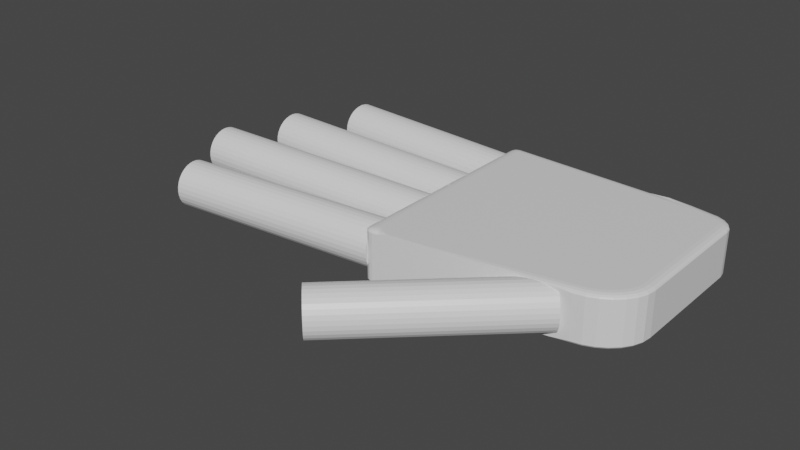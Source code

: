 # Source: hand2.blend  (saved by Blender 2.80.75; exported with 4.5.12 LTS)
import bpy
from mathutils import Matrix  # noqa: F401  (used for matrix-valued properties, if any)

bpy.ops.wm.read_factory_settings(use_empty=True)
scene = bpy.context.scene
scene.name = 'Scene'

# ---- collections
col_collection = bpy.data.collections.new('Collection'); scene.collection.children.link(col_collection)

# ---- materials (node trees are filled in below, after node groups)
mat_material = bpy.data.materials.new('Material')
mat_material.alpha_threshold = 0.0
mat_material.use_transparent_shadow = False
mat_material.line_color = (0.0, 0.0, 0.0, 1.0)

# ---- material node trees
mat_material.use_nodes = True; mat_material.node_tree.nodes.clear()
_N = mat_material.node_tree.nodes; _L = mat_material.node_tree.links
n0 = _N.new('ShaderNodeOutputMaterial'); n0.name = 'Material Output'; n0.location = (300, 300)
n1 = _N.new('ShaderNodeBsdfPrincipled'); n1.name = 'Principled BSDF'; n1.location = (10, 300)
n1.distribution = 'GGX'
n1.subsurface_method = 'BURLEY'
n1.inputs[2].default_value = 0.4
n1.inputs[3].default_value = 1.45
n1.inputs[27].default_value = (0.0, 0.0, 0.0, 1.0)
n1.inputs[28].default_value = 1.0
_L.new(n1.outputs[0], n0.inputs[0])
n0.is_active_output = True

# ---- world
world_world = bpy.data.worlds.new('World'); scene.world = world_world
world_world.use_nodes = True; world_world.node_tree.nodes.clear()
_N = world_world.node_tree.nodes; _L = world_world.node_tree.links
n0 = _N.new('ShaderNodeOutputWorld'); n0.name = 'World Output'; n0.location = (300, 300)
n1 = _N.new('ShaderNodeBackground'); n1.name = 'Background'; n1.location = (10, 300)
n1.inputs[0].default_value = (0.05088, 0.05088, 0.05088, 1.0)
_L.new(n1.outputs[0], n0.inputs[0])
n0.is_active_output = True
world_world.color = (0.05088, 0.05088, 0.05088)
world_world.use_sun_shadow = False
world_world.sun_shadow_jitter_overblur = 0.0

# ---- meshes
me_cube = bpy.data.meshes.new('Cube')
me_cube.from_pydata([(0.6874, -0.8076, -0.09228), (-0.1871, -0.9401, -0.02754), (0.6209, -0.8177, -0.06751), (0.4313, -0.8464, -0.0465), (0.1476, -0.8894, -0.03247), (0.9353, -0.4538, -0.02754), (1.0, -0.4573, -0.09228), (0.96, -0.4551, -0.03247), (0.981, -0.4563, -0.0465), (0.9951, -0.4571, -0.06751), (0.7359, -0.7302, -0.02754), (0.757, -0.7918, -0.09228), (0.744, -0.7537, -0.03247), (0.7508, -0.7737, -0.0465), (0.7554, -0.7871, -0.06751), (0.7897, -0.7051, -0.02754), (0.823, -0.761, -0.09228), (0.8024, -0.7265, -0.03247), (0.8133, -0.7446, -0.0465), (0.8205, -0.7567, -0.06751), (0.8384, -0.6688, -0.02754), (0.8823, -0.7167, -0.09228), (0.8552, -0.6871, -0.03247), (0.8694, -0.7027, -0.0465), (0.879, -0.7131, -0.06751), (0.8792, -0.623, -0.02754), (0.9318, -0.6613, -0.09228), (0.8993, -0.6377, -0.03247), (0.9164, -0.6501, -0.0465), (0.9278, -0.6584, -0.06751), (0.9098, -0.5705, -0.02754), (0.969, -0.5974, -0.09228), (0.9324, -0.5808, -0.03247), (0.9517, -0.5895, -0.0465), (0.9645, -0.5953, -0.06751), (0.9286, -0.5143, -0.02754), (0.9922, -0.5282, -0.09228), (0.9529, -0.5196, -0.03247), (0.9735, -0.5242, -0.0465), (0.9873, -0.5272, -0.06751), (0.9353, 0.5159, -0.02754), (1.0, 0.5209, -0.09228), (0.96, 0.5178, -0.03247), (0.981, 0.5194, -0.0465), (0.9951, 0.5205, -0.06751), (0.8339, 0.6938, -0.09228), (0.5564, 0.708, -0.03247), (0.7022, 0.7005, -0.0465), (0.7997, 0.6955, -0.06751), (0.9295, 0.5527, -0.02754), (0.9919, 0.5726, -0.09228), (0.9533, 0.5603, -0.03247), (0.9736, 0.5668, -0.0465), (0.9871, 0.5711, -0.06751), (0.9148, 0.5822, -0.02754), (0.9683, 0.6199, -0.09228), (0.9352, 0.5966, -0.03247), (0.9526, 0.6088, -0.0465), (0.9642, 0.617, -0.06751), (0.8917, 0.6062, -0.02754), (0.9315, 0.6581, -0.09228), (0.9069, 0.626, -0.03247), (0.9199, 0.6429, -0.0465), (0.9285, 0.6542, -0.06751), (0.8628, 0.622, -0.02754), (0.8852, 0.6836, -0.09228), (0.8714, 0.6456, -0.03247), (0.8787, 0.6656, -0.0465), (0.8835, 0.6789, -0.06751), (0.9344, -0.4537, -1.0), (1.0, -0.4573, -0.9344), (0.9672, -0.4555, -0.9912), (0.9912, -0.4569, -0.9672), (-0.1986, -0.9418, -1.0), (0.6874, -0.8076, -0.9344), (0.2444, -0.8747, -0.9912), (0.5687, -0.8256, -0.9672), (0.9277, -0.5141, -1.0), (0.9922, -0.5282, -0.9344), (0.9599, -0.5212, -0.9912), (0.9835, -0.5263, -0.9672), (0.909, -0.5702, -1.0), (0.969, -0.5974, -0.9344), (0.939, -0.5838, -0.9912), (0.961, -0.5937, -0.9672), (0.8785, -0.6225, -1.0), (0.9318, -0.6613, -0.9344), (0.9051, -0.6419, -0.9912), (0.9247, -0.6561, -0.9672), (0.8378, -0.6681, -1.0), (0.8823, -0.7167, -0.9344), (0.86, -0.6924, -0.9912), (0.8763, -0.7102, -0.9672), (0.7892, -0.7044, -1.0), (0.823, -0.761, -0.9344), (0.8061, -0.7327, -0.9912), (0.8185, -0.7534, -0.9672), (0.7356, -0.7294, -1.0), (0.757, -0.7918, -0.9344), (0.7463, -0.7606, -0.9912), (0.7541, -0.7834, -0.9672), (0.8339, 0.6938, -0.9344), (0.3784, 0.7172, -1.0), (0.7729, 0.6969, -0.9672), (0.6061, 0.7055, -0.9912), (1.0, 0.5209, -0.9344), (0.9344, 0.5158, -1.0), (0.9912, 0.5202, -0.9672), (0.9672, 0.5184, -0.9912), (0.8625, 0.6212, -1.0), (0.8852, 0.6836, -0.9344), (0.8739, 0.6524, -0.9912), (0.8822, 0.6752, -0.9672), (0.8912, 0.6055, -1.0), (0.9315, 0.6581, -0.9344), (0.9113, 0.6318, -0.9912), (0.9261, 0.6511, -0.9672), (0.914, 0.5817, -1.0), (0.9683, 0.6199, -0.9344), (0.9412, 0.6008, -0.9912), (0.961, 0.6148, -0.9672), (0.9286, 0.5524, -1.0), (0.9919, 0.5726, -0.9344), (0.9603, 0.5625, -0.9912), (0.9834, 0.5699, -0.9672), (-0.3848, -0.97, -0.02754), (-0.5826, -0.9406, -0.0869), (-0.5239, -0.9911, -0.0869), (-0.5232, -0.931, -0.02754), (-0.5782, -0.9628, -0.0869), (-0.5655, -0.9802, -0.0869), (-0.578, -0.9398, -0.06418), (-0.5727, -0.9624, -0.06361), (-0.5624, -0.9765, -0.06479), (-0.5576, -0.971, -0.05263), (-0.5237, -0.9864, -0.06418), (-0.5236, -0.9733, -0.04493), (-0.5465, -0.9901, -0.0869), (-0.5469, -0.9846, -0.06361), (-0.5455, -0.9738, -0.04794), (-0.5458, -0.9346, -0.03206), (-0.5651, -0.9377, -0.04493), (-0.5234, -0.9539, -0.03206), (-0.5466, -0.9581, -0.03751), (-0.5622, -0.9594, -0.04794), (-0.5239, -0.9911, -1.0), (-0.5826, -0.9406, -1.0), (-0.5464, -0.99, -1.0), (-0.5654, -0.98, -1.0), (-0.5781, -0.9627, -1.0), (-0.4926, -0.9263, -0.02754), (-0.4837, -0.985, -0.0869), (-0.425, -0.9761, -0.02754), (-0.4892, -0.9488, -0.03206), (-0.4863, -0.9678, -0.04493), (-0.4844, -0.9806, -0.06418), (-0.5826, -0.1167, -0.0869), (-0.5232, -0.1167, -0.02754), (-0.5781, -0.1167, -0.06418), (-0.5652, -0.1167, -0.04493), (-0.5459, -0.1167, -0.03206), (-0.5826, 0.7089, -0.08515), (-0.525, 0.7059, -0.02754), (-0.5251, 0.7636, -0.08515), (-0.5782, 0.7087, -0.0631), (-0.5657, 0.708, -0.04441), (-0.5782, 0.7308, -0.08515), (-0.5729, 0.731, -0.06255), (-0.5628, 0.7293, -0.04734), (-0.5583, 0.7409, -0.05189), (-0.525, 0.728, -0.03193), (-0.525, 0.7467, -0.04441), (-0.547, 0.707, -0.03193), (-0.5476, 0.7297, -0.03722), (-0.5465, 0.7449, -0.04734), (-0.5471, 0.7603, -0.08515), (-0.5658, 0.7488, -0.08515), (-0.525, 0.7592, -0.0631), (-0.5476, 0.7551, -0.06255), (-0.5628, 0.7457, -0.0637), (-0.5826, 0.7089, -1.0), (-0.5251, 0.7636, -1.0), (-0.5782, 0.7308, -1.0), (-0.5657, 0.7488, -1.0), (-0.5471, 0.7603, -1.0), (0.3841, 0.7169, -0.08516), (0.7772, 0.639, -0.02754), (0.4141, 0.7109, -0.06311), (0.4993, 0.6941, -0.04442), (0.6269, 0.6688, -0.03193), (-0.525, -0.115, -0.02754), (-0.5826, -0.115, -0.08515), (-0.5789, -0.1063, -0.05774), (-0.567, -0.1106, -0.04313), (-0.5524, -0.1063, -0.03126), (-0.547, -0.09732, -0.03193), (-0.5657, -0.09112, -0.04441), (-0.5782, -0.09732, -0.0631)], [], [(105, 41, 6, 70), (185, 187, 188, 189, 186, 64, 66, 46), (180, 182, 183, 184, 181, 102, 109, 113, 117, 121, 106, 69, 77, 81, 85, 89, 93, 97, 73, 145, 147, 148, 149, 146), (31, 82, 78, 36), (11, 98, 94, 16), (16, 94, 90, 21), (21, 90, 86, 26), (26, 86, 82, 31), (60, 114, 110, 65), (0, 74, 98, 11), (40, 49, 54, 59, 64, 186, 162, 190, 157, 128, 150, 152, 125, 1, 10, 15, 20, 25, 30, 35, 5), (50, 122, 118, 55), (55, 118, 114, 60), (41, 105, 122, 50), (65, 110, 101, 45), (10, 1, 4, 12), (12, 4, 3, 13), (13, 3, 2, 14), (14, 2, 0, 11), (15, 10, 12, 17), (17, 12, 13, 18), (18, 13, 14, 19), (19, 14, 11, 16), (20, 15, 17, 22), (22, 17, 18, 23), (23, 18, 19, 24), (24, 19, 16, 21), (25, 20, 22, 27), (27, 22, 23, 28), (28, 23, 24, 29), (29, 24, 21, 26), (30, 25, 27, 32), (32, 27, 28, 33), (33, 28, 29, 34), (34, 29, 26, 31), (35, 30, 32, 37), (37, 32, 33, 38), (38, 33, 34, 39), (39, 34, 31, 36), (5, 35, 37, 7), (7, 37, 38, 8), (8, 38, 39, 9), (9, 39, 36, 6), (49, 40, 42, 51), (51, 42, 43, 52), (52, 43, 44, 53), (53, 44, 41, 50), (54, 49, 51, 56), (56, 51, 52, 57), (57, 52, 53, 58), (58, 53, 50, 55), (59, 54, 56, 61), (61, 56, 57, 62), (62, 57, 58, 63), (63, 58, 55, 60), (64, 59, 61, 66), (66, 61, 62, 67), (67, 62, 63, 68), (68, 63, 60, 65), (156, 158, 192, 191), (46, 66, 67, 47), (47, 67, 68, 48), (48, 68, 65, 45), (40, 5, 7, 42), (42, 7, 8, 43), (43, 8, 9, 44), (44, 9, 6, 41), (146, 126, 156, 191, 161, 180), (73, 97, 99, 75), (75, 99, 100, 76), (76, 100, 98, 74), (97, 93, 95, 99), (99, 95, 96, 100), (100, 96, 94, 98), (93, 89, 91, 95), (95, 91, 92, 96), (96, 92, 90, 94), (89, 85, 87, 91), (91, 87, 88, 92), (92, 88, 86, 90), (85, 81, 83, 87), (87, 83, 84, 88), (88, 84, 82, 86), (81, 77, 79, 83), (83, 79, 80, 84), (84, 80, 78, 82), (77, 69, 71, 79), (79, 71, 72, 80), (80, 72, 70, 78), (106, 121, 123, 108), (108, 123, 124, 107), (107, 124, 122, 105), (121, 117, 119, 123), (123, 119, 120, 124), (124, 120, 118, 122), (117, 113, 115, 119), (119, 115, 116, 120), (120, 116, 114, 118), (113, 109, 111, 115), (115, 111, 112, 116), (116, 112, 110, 114), (109, 102, 104, 111), (111, 104, 103, 112), (112, 103, 101, 110), (69, 106, 108, 71), (71, 108, 107, 72), (72, 107, 105, 70), (36, 78, 70, 6), (126, 129, 132, 131), (129, 130, 133, 132), (131, 132, 144, 141), (132, 133, 134, 144), (127, 135, 138, 137), (135, 136, 139, 138), (137, 138, 133, 130), (138, 139, 134, 133), (128, 140, 143, 142), (140, 141, 144, 143), (142, 143, 139, 136), (143, 144, 134, 139), (150, 153, 152), (153, 154, 152), (154, 155, 152), (155, 151, 152), (158, 159, 193, 192), (159, 160, 194, 193), (160, 157, 190, 194), (145, 127, 137, 147), (147, 137, 130, 148), (148, 130, 129, 149), (149, 129, 126, 146), (150, 128, 142, 153), (153, 142, 136, 154), (154, 136, 135, 155), (155, 135, 127, 151), (128, 157, 160, 140), (140, 160, 159, 141), (141, 159, 158, 131), (131, 158, 156, 126), (73, 75, 76, 74, 0, 2, 3, 4, 1, 125, 152, 151, 127, 145), (161, 164, 167, 166), (164, 165, 168, 167), (166, 167, 179, 176), (167, 168, 169, 179), (162, 170, 173, 172), (170, 171, 174, 173), (172, 173, 168, 165), (173, 174, 169, 168), (163, 175, 178, 177), (175, 176, 179, 178), (177, 178, 174, 171), (178, 179, 169, 174), (190, 195, 196, 197, 191, 192, 193, 194), (163, 181, 184, 175), (175, 184, 183, 176), (176, 183, 182, 166), (166, 182, 180, 161), (185, 163, 177, 187), (187, 177, 171, 188), (188, 171, 170, 189), (189, 170, 162, 186), (161, 191, 197, 164), (164, 197, 196, 165), (165, 196, 195, 172), (172, 195, 190, 162), (181, 163, 185, 46, 47, 48, 45, 101, 103, 104, 102)])
_uv = me_cube.uv_layers.new(name='UVMap')
_uv.uv.foreach_set('vector', [0.1419, 0.5248, 0.3584, 0.5248, 0.3584, 0.7056, 0.1419, 0.7056, 0.4678, -0.001705, 0.4634, -0.0003672, 0.4503, 0.002137, 0.4304, 0.005427, 0.4069, 0.009002, 0.3935, 0.01096, 0.3919, 0.007178, 0.4407, 0.0, 0.375, 0.7582, 0.3757, 0.7551, 0.3777, 0.7524, 0.3807, 0.7506, 0.3843, 0.75, 0.5305, 0.75, 0.6064, 0.7611, 0.6102, 0.7632, 0.6131, 0.7667, 0.6149, 0.7711, 0.6155, 0.777, 0.6153, 0.9522, 0.6146, 0.9614, 0.6123, 0.9693, 0.6085, 0.9763, 0.6034, 0.9821, 0.5972, 0.9864, 0.5903, 0.9889, 0.4388, 1.0, 0.3847, 1.0, 0.377, 0.6624, 0.3759, 0.6658, 0.3752, 0.6684, 0.375, 0.9916, 0.3584, 0.7254, 0.1419, 0.7254, 0.1419, 0.7156, 0.3584, 0.7156, 0.6084, 0.2803, 0.3919, 0.2803, 0.3919, 0.2717, 0.6084, 0.2717, 0.6084, 0.2717, 0.3919, 0.2717, 0.3919, 0.2637, 0.6084, 0.2637, 0.6084, 0.2637, 0.3919, 0.2637, 0.3919, 0.25, 0.6084, 0.25, 0.3584, 0.7344, 0.1419, 0.7344, 0.1419, 0.7254, 0.3584, 0.7254, 0.8584, 0.7416, 0.6419, 0.7416, 0.6419, 0.7357, 0.8584, 0.7357, 0.6084, 0.2891, 0.3919, 0.2891, 0.3919, 0.2803, 0.6084, 0.2803, 0.3844, 0.02699, 0.385, 0.02107, 0.3868, 0.01659, 0.3897, 0.01311, 0.3935, 0.01096, 0.4069, 0.009002, 0.6157, 0.008461, 0.6157, 0.1252, 0.6154, 0.1255, 0.6152, 0.2413, 0.6102, 0.2412, 0.5988, 0.25, 0.5922, 0.25, 0.5593, 0.25, 0.4097, 0.2391, 0.4027, 0.2365, 0.3966, 0.2322, 0.3914, 0.2264, 0.3876, 0.2194, 0.3853, 0.2114, 0.3845, 0.2022, 0.3584, 0.5171, 0.1419, 0.5171, 0.1419, 0.51, 0.3584, 0.51, 0.3584, 0.51, 0.1419, 0.51, 0.1419, 0.5, 0.3584, 0.5, 0.3584, 0.5248, 0.1419, 0.5248, 0.1419, 0.5171, 0.3584, 0.5171, 0.8584, 0.7357, 0.6419, 0.7357, 0.6419, 0.7292, 0.8584, 0.7292, 0.4097, 0.2391, 0.5593, 0.25, 0.5037, 0.25, 0.408, 0.2429, 0.408, 0.2429, 0.5037, 0.25, 0.4141, 0.25, 0.4056, 0.249, 0.625, 0.2805, 0.625, 0.2891, 0.6147, 0.2974, 0.6147, 0.2803, 0.6147, 0.2803, 0.6147, 0.2974, 0.6084, 0.2891, 0.6084, 0.2803, 0.4027, 0.2365, 0.4097, 0.2391, 0.408, 0.2429, 0.4006, 0.2401, 0.4006, 0.2401, 0.408, 0.2429, 0.4051, 0.2488, 0.3973, 0.2459, 0.625, 0.2719, 0.625, 0.28, 0.6147, 0.2802, 0.6147, 0.2717, 0.6147, 0.2717, 0.6147, 0.2802, 0.6084, 0.2803, 0.6084, 0.2717, 0.3966, 0.2322, 0.4027, 0.2365, 0.4006, 0.2401, 0.3939, 0.2354, 0.3939, 0.2354, 0.4006, 0.2401, 0.3969, 0.2456, 0.3899, 0.2408, 0.625, 0.264, 0.625, 0.2715, 0.6147, 0.2716, 0.6147, 0.2638, 0.6147, 0.2638, 0.6147, 0.2716, 0.6084, 0.2717, 0.6084, 0.2637, 0.3914, 0.2264, 0.3966, 0.2322, 0.3939, 0.2354, 0.3884, 0.2292, 0.3884, 0.2292, 0.3939, 0.2354, 0.3896, 0.2404, 0.3837, 0.2338, 0.625, 0.2504, 0.625, 0.2634, 0.6147, 0.2637, 0.6147, 0.2501, 0.6147, 0.2501, 0.6147, 0.2637, 0.6084, 0.2637, 0.6084, 0.25, 0.3876, 0.2194, 0.3914, 0.2264, 0.3884, 0.2292, 0.3843, 0.2216, 0.3843, 0.2216, 0.3884, 0.2292, 0.3834, 0.2334, 0.379, 0.2253, 0.375, 0.7256, 0.375, 0.7342, 0.3647, 0.7343, 0.3647, 0.7254, 0.3647, 0.7254, 0.3647, 0.7343, 0.3584, 0.7344, 0.3584, 0.7254, 0.3853, 0.2114, 0.3876, 0.2194, 0.3843, 0.2216, 0.3817, 0.2131, 0.3817, 0.2131, 0.3843, 0.2216, 0.3788, 0.2248, 0.3761, 0.2158, 0.375, 0.7159, 0.375, 0.7251, 0.3647, 0.7253, 0.3647, 0.7157, 0.3647, 0.7157, 0.3647, 0.7253, 0.3584, 0.7254, 0.3584, 0.7156, 0.3845, 0.2022, 0.3853, 0.2114, 0.3817, 0.2131, 0.3809, 0.2034, 0.3809, 0.2034, 0.3817, 0.2131, 0.376, 0.2153, 0.375, 0.2058, 0.375, 0.7058, 0.375, 0.7153, 0.3647, 0.7155, 0.3647, 0.7057, 0.3647, 0.7057, 0.3647, 0.7155, 0.3584, 0.7156, 0.3584, 0.7056, 0.385, 0.02107, 0.3844, 0.02699, 0.3808, 0.02622, 0.3816, 0.01948, 0.3816, 0.01948, 0.3808, 0.02622, 0.375, 0.02459, 0.376, 0.01751, 0.375, 0.5175, 0.375, 0.5246, 0.3647, 0.5247, 0.3647, 0.5172, 0.3647, 0.5172, 0.3647, 0.5247, 0.3584, 0.5248, 0.3584, 0.5171, 0.3868, 0.01659, 0.385, 0.02107, 0.3816, 0.01948, 0.3838, 0.01404, 0.3838, 0.01404, 0.3816, 0.01948, 0.3762, 0.01668, 0.3788, 0.01041, 0.375, 0.5104, 0.375, 0.5167, 0.3647, 0.517, 0.3647, 0.5101, 0.3647, 0.5101, 0.3647, 0.517, 0.3584, 0.5171, 0.3584, 0.51, 0.3897, 0.01311, 0.3868, 0.01659, 0.3838, 0.01404, 0.3873, 0.009808, 0.3873, 0.009808, 0.3838, 0.01404, 0.3792, 0.009723, 0.3833, 0.004834, 0.375, 0.5005, 0.375, 0.5095, 0.3647, 0.5099, 0.3647, 0.5001, 0.3647, 0.5001, 0.3647, 0.5099, 0.3584, 0.51, 0.3584, 0.5, 0.3935, 0.01096, 0.3897, 0.01311, 0.3873, 0.009808, 0.3919, 0.007178, 0.3919, 0.007178, 0.3873, 0.009808, 0.3839, 0.004349, 0.389, 0.001336, 0.875, 0.736, 0.875, 0.7413, 0.8647, 0.7415, 0.8647, 0.7358, 0.8647, 0.7358, 0.8647, 0.7415, 0.8584, 0.7416, 0.8584, 0.7357, 0.6097, 0.625, 0.6156, 0.625, 0.6172, 0.6265, 0.6102, 0.6252, 0.4407, 0.0, 0.3919, 0.007178, 0.3897, 0.001084, 0.3958, 0.0, 0.875, 0.7292, 0.875, 0.7353, 0.8647, 0.7356, 0.8647, 0.7251, 0.8647, 0.7251, 0.8647, 0.7356, 0.8584, 0.7357, 0.8584, 0.7292, 0.3844, 0.02699, 0.3845, 0.2022, 0.3809, 0.2034, 0.3808, 0.02622, 0.3808, 0.02622, 0.3809, 0.2034, 0.375, 0.2054, 0.375, 0.02508, 0.375, 0.5251, 0.375, 0.7054, 0.3647, 0.7056, 0.3647, 0.5249, 0.3647, 0.5249, 0.3647, 0.7056, 0.3584, 0.7056, 0.3584, 0.5248, 0.375, 0.5084, 0.6097, 0.5084, 0.6097, 0.625, 0.6102, 0.6252, 0.6102, 0.7418, 0.375, 0.7418, 0.4388, 1.0, 0.5903, 0.9889, 0.5925, 0.9939, 0.5124, 1.0, 0.5124, 1.0, 0.5925, 0.9939, 0.5945, 0.9989, 0.5859, 1.0, 0.3834, 0.3039, 0.3834, 0.2804, 0.3919, 0.2803, 0.3919, 0.2891, 0.5903, 0.9889, 0.5972, 0.9864, 0.6001, 0.9911, 0.5925, 0.9939, 0.5925, 0.9939, 0.6001, 0.9911, 0.6028, 0.9958, 0.5947, 0.9989, 0.3834, 0.2802, 0.3834, 0.2718, 0.3919, 0.2717, 0.3919, 0.2803, 0.5972, 0.9864, 0.6034, 0.9821, 0.6068, 0.9864, 0.6001, 0.9911, 0.6001, 0.9911, 0.6068, 0.9864, 0.6102, 0.9907, 0.603, 0.9957, 0.3834, 0.2716, 0.3834, 0.2638, 0.3919, 0.2637, 0.3919, 0.2717, 0.6034, 0.9821, 0.6085, 0.9763, 0.6125, 0.98, 0.6068, 0.9864, 0.6068, 0.9864, 0.6125, 0.98, 0.6164, 0.9837, 0.6104, 0.9905, 0.3834, 0.2636, 0.3834, 0.2502, 0.3919, 0.25, 0.3919, 0.2637, 0.6085, 0.9763, 0.6123, 0.9693, 0.6167, 0.9722, 0.6125, 0.98, 0.6125, 0.98, 0.6167, 0.9722, 0.6211, 0.9751, 0.6165, 0.9835, 0.1334, 0.7343, 0.1334, 0.7255, 0.1419, 0.7254, 0.1419, 0.7344, 0.6123, 0.9693, 0.6146, 0.9614, 0.6193, 0.9635, 0.6167, 0.9722, 0.6167, 0.9722, 0.6193, 0.9635, 0.624, 0.9657, 0.6212, 0.9749, 0.1334, 0.7252, 0.1334, 0.7157, 0.1419, 0.7156, 0.1419, 0.7254, 0.6146, 0.9614, 0.6153, 0.9522, 0.6201, 0.9538, 0.6193, 0.9635, 0.6193, 0.9635, 0.6201, 0.9538, 0.625, 0.9557, 0.624, 0.9654, 0.1334, 0.7155, 0.1334, 0.7057, 0.1419, 0.7056, 0.1419, 0.7156, 0.6155, 0.777, 0.6149, 0.7711, 0.6194, 0.769, 0.6202, 0.776, 0.6202, 0.776, 0.6194, 0.769, 0.624, 0.7673, 0.625, 0.7747, 0.1334, 0.5247, 0.1334, 0.5173, 0.1419, 0.5171, 0.1419, 0.5248, 0.6149, 0.7711, 0.6131, 0.7667, 0.6171, 0.7633, 0.6194, 0.769, 0.6194, 0.769, 0.6171, 0.7633, 0.6211, 0.7602, 0.6239, 0.7669, 0.1334, 0.5169, 0.1334, 0.5102, 0.1419, 0.51, 0.1419, 0.5171, 0.6131, 0.7667, 0.6102, 0.7632, 0.6133, 0.7589, 0.6171, 0.7633, 0.6171, 0.7633, 0.6133, 0.7589, 0.6166, 0.7547, 0.6209, 0.7599, 0.1334, 0.5098, 0.1334, 0.5003, 0.1419, 0.5, 0.1419, 0.51, 0.6102, 0.7632, 0.6064, 0.7611, 0.6086, 0.7561, 0.6133, 0.7589, 0.6133, 0.7589, 0.6086, 0.7561, 0.6108, 0.7512, 0.6163, 0.7544, 0.6334, 0.7414, 0.6334, 0.7358, 0.6419, 0.7357, 0.6419, 0.7416, 0.6064, 0.7611, 0.5305, 0.75, 0.5674, 0.75, 0.6086, 0.7561, 0.6086, 0.7561, 0.5674, 0.75, 0.6042, 0.75, 0.6105, 0.7511, 0.6334, 0.7355, 0.6334, 0.7218, 0.6419, 0.7292, 0.6419, 0.7357, 0.6153, 0.9522, 0.6155, 0.777, 0.6202, 0.776, 0.6201, 0.9538, 0.6201, 0.9538, 0.6202, 0.776, 0.625, 0.7749, 0.625, 0.9555, 0.1334, 0.7055, 0.1334, 0.5249, 0.1419, 0.5248, 0.1419, 0.7056, 0.3584, 0.7156, 0.1419, 0.7156, 0.1419, 0.7056, 0.3584, 0.7056, 0.6097, 0.5084, 0.6097, 0.5053, 0.6157, 0.5053, 0.6156, 0.5085, 0.6097, 0.5053, 0.6097, 0.5, 0.6154, 0.5, 0.6157, 0.5053, 0.6156, 0.5085, 0.6157, 0.5053, 0.625, 0.5057, 0.625, 0.5088, 0.6157, 0.5053, 0.6154, 0.5, 0.6186, 0.5, 0.625, 0.5057, 0.6097, 0.4903, 0.6156, 0.4901, 0.6157, 0.4938, 0.6097, 0.4939, 0.6156, 0.4901, 0.625, 0.4898, 0.625, 0.4933, 0.6157, 0.4938, 0.6097, 0.4939, 0.6157, 0.4938, 0.6154, 0.5, 0.6097, 0.5, 0.6157, 0.4938, 0.625, 0.4933, 0.625, 0.4952, 0.6154, 0.5, 0.6152, 0.2413, 0.619, 0.2413, 0.6191, 0.2447, 0.6152, 0.2446, 0.619, 0.2413, 0.625, 0.2412, 0.625, 0.2443, 0.6191, 0.2447, 0.6152, 0.2446, 0.6191, 0.2447, 0.6183, 0.25, 0.6148, 0.25, 0.6191, 0.2447, 0.625, 0.2443, 0.625, 0.2459, 0.6183, 0.25, 0.6102, 0.2412, 0.6096, 0.2445, 0.5988, 0.25, 0.6096, 0.2445, 0.6086, 0.25, 0.5988, 0.25, 0.6086, 0.25, 0.6086, 0.25, 0.5988, 0.25, 0.6086, 0.25, 0.6086, 0.25, 0.5988, 0.25, 0.6156, 0.625, 0.625, 0.625, 0.625, 0.6259, 0.6172, 0.6265, 0.625, 0.625, 0.625, 0.625, 0.625, 0.6265, 0.625, 0.6259, 0.625, 0.625, 0.625, 0.625, 0.625, 0.6252, 0.625, 0.6265, 0.375, 0.4903, 0.6097, 0.4903, 0.6097, 0.4939, 0.377, 0.6624, 0.377, 0.6624, 0.6097, 0.4939, 0.6097, 0.5, 0.3759, 0.6658, 0.3759, 0.6658, 0.6097, 0.5, 0.6097, 0.5053, 0.3752, 0.6684, 0.3752, 0.6684, 0.6097, 0.5053, 0.6097, 0.5084, 0.375, 0.5084, 0.6102, 0.2412, 0.6152, 0.2413, 0.6152, 0.2446, 0.6096, 0.2445, 0.6096, 0.2445, 0.6152, 0.2446, 0.6148, 0.25, 0.6086, 0.25, 0.625, 0.4836, 0.625, 0.4898, 0.6156, 0.4901, 0.6156, 0.4836, 0.6156, 0.4836, 0.6156, 0.4901, 0.6097, 0.4903, 0.6097, 0.4836, 0.6152, 0.2413, 0.6154, 0.1255, 0.6191, 0.1253, 0.619, 0.2413, 0.619, 0.2413, 0.6191, 0.1253, 0.625, 0.125, 0.625, 0.2412, 0.625, 0.5088, 0.625, 0.625, 0.6156, 0.625, 0.6156, 0.5085, 0.6156, 0.5085, 0.6156, 0.625, 0.6097, 0.625, 0.6097, 0.5084, 0.375, 0.4362, 0.3773, 0.3626, 0.3834, 0.3088, 0.3919, 0.2891, 0.6084, 0.2891, 0.6147, 0.3001, 0.6201, 0.3316, 0.6237, 0.3787, 0.625, 0.4343, 0.625, 0.4672, 0.625, 0.4738, 0.6097, 0.4836, 0.6097, 0.4903, 0.375, 0.4903, 0.6102, 0.7418, 0.6159, 0.7418, 0.616, 0.745, 0.6102, 0.7449, 0.6159, 0.7418, 0.625, 0.7417, 0.625, 0.7447, 0.616, 0.745, 0.6102, 0.7449, 0.616, 0.745, 0.6157, 0.75, 0.6102, 0.75, 0.616, 0.745, 0.625, 0.7447, 0.625, 0.7464, 0.6157, 0.75, 0.6157, 0.008461, 0.6157, 0.005262, 0.6194, 0.005135, 0.6193, 0.008382, 0.6157, 0.005262, 0.6155, 0.0, 0.619, 0.0, 0.6194, 0.005135, 0.6193, 0.008382, 0.6194, 0.005135, 0.625, 0.005264, 0.625, 0.008281, 0.6194, 0.005135, 0.619, 0.0, 0.6209, 0.0, 0.625, 0.005264, 0.8602, 0.5093, 0.8602, 0.5058, 0.866, 0.5057, 0.8659, 0.5094, 0.8602, 0.5058, 0.8602, 0.5, 0.8657, 0.5, 0.866, 0.5057, 0.8659, 0.5094, 0.866, 0.5057, 0.875, 0.506, 0.875, 0.5095, 0.866, 0.5057, 0.8657, 0.5, 0.8687, 0.5, 0.875, 0.506, 0.625, 0.6252, 0.625, 0.6277, 0.625, 0.6288, 0.625, 0.6288, 0.625, 0.6271, 0.625, 0.6279, 0.625, 0.6269, 0.625, 0.6265, 0.8602, 0.5093, 0.625, 0.5093, 0.625, 0.5058, 0.8602, 0.5058, 0.8602, 0.5058, 0.625, 0.5058, 0.625, 0.5, 0.8602, 0.5, 0.6102, 0.75, 0.375, 0.75, 0.375, 0.7449, 0.6102, 0.7449, 0.6102, 0.7449, 0.375, 0.7449, 0.375, 0.7418, 0.6102, 0.7418, 0.8602, 0.6564, 0.8602, 0.5093, 0.8659, 0.5094, 0.8659, 0.6613, 0.8659, 0.6613, 0.8659, 0.5094, 0.875, 0.5095, 0.875, 0.6565, 0.4685, 0.0, 0.6155, 0.0, 0.6157, 0.005262, 0.4305, 0.005557, 0.4305, 0.005557, 0.6157, 0.005262, 0.6157, 0.008461, 0.4069, 0.009002, 0.6102, 0.7418, 0.6102, 0.6252, 0.6159, 0.6277, 0.6159, 0.7418, 0.6159, 0.7418, 0.6159, 0.6277, 0.625, 0.6334, 0.625, 0.7417, 0.625, 0.008281, 0.625, 0.1166, 0.6193, 0.1225, 0.6193, 0.008382, 0.6193, 0.008382, 0.6193, 0.1225, 0.6157, 0.1252, 0.6157, 0.008461, 0.625, 0.5093, 0.8602, 0.5093, 0.8602, 0.6564, 0.8737, 0.6843, 0.8701, 0.7079, 0.8647, 0.7237, 0.8584, 0.7292, 0.6419, 0.7292, 0.6334, 0.7194, 0.6273, 0.6924, 0.625, 0.6555])
me_cube.materials.append(mat_material)
me_cube.use_remesh_preserve_volume = False
me_cube.use_remesh_preserve_attributes = False
me_cube.use_mirror_vertex_groups = False
me_cube.update()
me_cylinder = bpy.data.meshes.new('Cylinder')
me_cylinder.from_pydata([(-3.418e-08, 1.0, -0.8323), (0.0, 1.0, 1.0), (0.1951, 0.9808, -0.8323), (0.1951, 0.9808, 1.0), (0.3827, 0.9239, -0.8323), (0.3827, 0.9239, 1.0), (0.5556, 0.8315, -0.8323), (0.5556, 0.8315, 1.0), (0.7071, 0.7071, -0.8323), (0.7071, 0.7071, 1.0), (0.8315, 0.5556, -0.8323), (0.8315, 0.5556, 1.0), (0.9239, 0.3827, -0.8323), (0.9239, 0.3827, 1.0), (0.9808, 0.1951, -0.8323), (0.9808, 0.1951, 1.0), (1.0, 7.55e-08, -0.8323), (1.0, 7.55e-08, 1.0), (0.9808, -0.1951, -0.8323), (0.9808, -0.1951, 1.0), (0.9239, -0.3827, -0.8323), (0.9239, -0.3827, 1.0), (0.8315, -0.5556, -0.8323), (0.8315, -0.5556, 1.0), (0.7071, -0.7071, -0.8323), (0.7071, -0.7071, 1.0), (0.5556, -0.8315, -0.8323), (0.5556, -0.8315, 1.0), (0.3827, -0.9239, -0.8323), (0.3827, -0.9239, 1.0), (0.1951, -0.9808, -0.8323), (0.1951, -0.9808, 1.0), (-3.6e-07, -1.0, -0.8323), (-3.258e-07, -1.0, 1.0), (-0.1951, -0.9808, -0.8323), (-0.1951, -0.9808, 1.0), (-0.3827, -0.9239, -0.8323), (-0.3827, -0.9239, 1.0), (-0.5556, -0.8315, -0.8323), (-0.5556, -0.8315, 1.0), (-0.7071, -0.7071, -0.8323), (-0.7071, -0.7071, 1.0), (-0.8315, -0.5556, -0.8323), (-0.8315, -0.5556, 1.0), (-0.9239, -0.3827, -0.8323), (-0.9239, -0.3827, 1.0), (-0.9808, -0.1951, -0.8323), (-0.9808, -0.1951, 1.0), (-1.0, 9.656e-07, -0.8323), (-1.0, 9.656e-07, 1.0), (-0.9808, 0.1951, -0.8323), (-0.9808, 0.1951, 1.0), (-0.9239, 0.3827, -0.8323), (-0.9239, 0.3827, 1.0), (-0.8315, 0.5556, -0.8323), (-0.8315, 0.5556, 1.0), (-0.7071, 0.7071, -0.8323), (-0.7071, 0.7071, 1.0), (-0.5556, 0.8315, -0.8323), (-0.5556, 0.8315, 1.0), (-0.3827, 0.9239, -0.8323), (-0.3827, 0.9239, 1.0), (-0.1951, 0.9808, -0.8323), (-0.1951, 0.9808, 1.0)], [], [(0, 1, 3, 2), (2, 3, 5, 4), (4, 5, 7, 6), (6, 7, 9, 8), (8, 9, 11, 10), (10, 11, 13, 12), (12, 13, 15, 14), (14, 15, 17, 16), (16, 17, 19, 18), (18, 19, 21, 20), (20, 21, 23, 22), (22, 23, 25, 24), (24, 25, 27, 26), (26, 27, 29, 28), (28, 29, 31, 30), (30, 31, 33, 32), (32, 33, 35, 34), (34, 35, 37, 36), (36, 37, 39, 38), (38, 39, 41, 40), (40, 41, 43, 42), (42, 43, 45, 44), (44, 45, 47, 46), (46, 47, 49, 48), (48, 49, 51, 50), (50, 51, 53, 52), (52, 53, 55, 54), (54, 55, 57, 56), (56, 57, 59, 58), (58, 59, 61, 60), (3, 1, 63, 61, 59, 57, 55, 53, 51, 49, 47, 45, 43, 41, 39, 37, 35, 33, 31, 29, 27, 25, 23, 21, 19, 17, 15, 13, 11, 9, 7, 5), (60, 61, 63, 62), (62, 63, 1, 0), (0, 2, 4, 6, 8, 10, 12, 14, 16, 18, 20, 22, 24, 26, 28, 30, 32, 34, 36, 38, 40, 42, 44, 46, 48, 50, 52, 54, 56, 58, 60, 62)])
_uv = me_cylinder.uv_layers.new(name='UVMap')
_uv.uv.foreach_set('vector', [1.0, 0.5, 1.0, 1.0, 0.9688, 1.0, 0.9688, 0.5, 0.9688, 0.5, 0.9688, 1.0, 0.9375, 1.0, 0.9375, 0.5, 0.9375, 0.5, 0.9375, 1.0, 0.9062, 1.0, 0.9062, 0.5, 0.9062, 0.5, 0.9062, 1.0, 0.875, 1.0, 0.875, 0.5, 0.875, 0.5, 0.875, 1.0, 0.8438, 1.0, 0.8438, 0.5, 0.8438, 0.5, 0.8438, 1.0, 0.8125, 1.0, 0.8125, 0.5, 0.8125, 0.5, 0.8125, 1.0, 0.7812, 1.0, 0.7812, 0.5, 0.7812, 0.5, 0.7812, 1.0, 0.75, 1.0, 0.75, 0.5, 0.75, 0.5, 0.75, 1.0, 0.7188, 1.0, 0.7188, 0.5, 0.7188, 0.5, 0.7188, 1.0, 0.6875, 1.0, 0.6875, 0.5, 0.6875, 0.5, 0.6875, 1.0, 0.6562, 1.0, 0.6562, 0.5, 0.6562, 0.5, 0.6562, 1.0, 0.625, 1.0, 0.625, 0.5, 0.625, 0.5, 0.625, 1.0, 0.5938, 1.0, 0.5938, 0.5, 0.5938, 0.5, 0.5938, 1.0, 0.5625, 1.0, 0.5625, 0.5, 0.5625, 0.5, 0.5625, 1.0, 0.5312, 1.0, 0.5312, 0.5, 0.5312, 0.5, 0.5312, 1.0, 0.5, 1.0, 0.5, 0.5, 0.5, 0.5, 0.5, 1.0, 0.4688, 1.0, 0.4688, 0.5, 0.4688, 0.5, 0.4688, 1.0, 0.4375, 1.0, 0.4375, 0.5, 0.4375, 0.5, 0.4375, 1.0, 0.4062, 1.0, 0.4062, 0.5, 0.4062, 0.5, 0.4062, 1.0, 0.375, 1.0, 0.375, 0.5, 0.375, 0.5, 0.375, 1.0, 0.3438, 1.0, 0.3438, 0.5, 0.3438, 0.5, 0.3438, 1.0, 0.3125, 1.0, 0.3125, 0.5, 0.3125, 0.5, 0.3125, 1.0, 0.2812, 1.0, 0.2812, 0.5, 0.2812, 0.5, 0.2812, 1.0, 0.25, 1.0, 0.25, 0.5, 0.25, 0.5, 0.25, 1.0, 0.2188, 1.0, 0.2188, 0.5, 0.2188, 0.5, 0.2188, 1.0, 0.1875, 1.0, 0.1875, 0.5, 0.1875, 0.5, 0.1875, 1.0, 0.1562, 1.0, 0.1562, 0.5, 0.1562, 0.5, 0.1562, 1.0, 0.125, 1.0, 0.125, 0.5, 0.125, 0.5, 0.125, 1.0, 0.09375, 1.0, 0.09375, 0.5, 0.09375, 0.5, 0.09375, 1.0, 0.0625, 1.0, 0.0625, 0.5, 0.2968, 0.4854, 0.25, 0.49, 0.2032, 0.4854, 0.1582, 0.4717, 0.1167, 0.4496, 0.08029, 0.4197, 0.05045, 0.3833, 0.02827, 0.3418, 0.01461, 0.2968, 0.01, 0.25, 0.01461, 0.2032, 0.02827, 0.1582, 0.05045, 0.1167, 0.08029, 0.08029, 0.1167, 0.05045, 0.1582, 0.02827, 0.2032, 0.01461, 0.25, 0.01, 0.2968, 0.01461, 0.3418, 0.02827, 0.3833, 0.05045, 0.4197, 0.08029, 0.4496, 0.1167, 0.4717, 0.1582, 0.4854, 0.2032, 0.49, 0.25, 0.4854, 0.2968, 0.4717, 0.3418, 0.4496, 0.3833, 0.4197, 0.4197, 0.3833, 0.4496, 0.3418, 0.4717, 0.0625, 0.5, 0.0625, 1.0, 0.03125, 1.0, 0.03125, 0.5, 0.03125, 0.5, 0.03125, 1.0, 0.0, 1.0, 0.0, 0.5, 0.75, 0.49, 0.7968, 0.4854, 0.8418, 0.4717, 0.8833, 0.4496, 0.9197, 0.4197, 0.9496, 0.3833, 0.9717, 0.3418, 0.9854, 0.2968, 0.99, 0.25, 0.9854, 0.2032, 0.9717, 0.1582, 0.9496, 0.1167, 0.9197, 0.08029, 0.8833, 0.05045, 0.8418, 0.02827, 0.7968, 0.01461, 0.75, 0.01, 0.7032, 0.01461, 0.6582, 0.02827, 0.6167, 0.05045, 0.5803, 0.08029, 0.5504, 0.1167, 0.5283, 0.1582, 0.5146, 0.2032, 0.51, 0.25, 0.5146, 0.2968, 0.5283, 0.3418, 0.5504, 0.3833, 0.5803, 0.4197, 0.6167, 0.4496, 0.6582, 0.4717, 0.7032, 0.4854])
me_cylinder.use_remesh_preserve_volume = False
me_cylinder.use_remesh_preserve_attributes = False
me_cylinder.use_mirror_vertex_groups = False
me_cylinder.update()
me_cylinder_001 = bpy.data.meshes.new('Cylinder.001')
me_cylinder_001.from_pydata([(0.0, 1.0, -1.0), (0.0, 1.0, 1.0), (0.1951, 0.9808, -1.0), (0.1951, 0.9808, 1.0), (0.3827, 0.9239, -1.0), (0.3827, 0.9239, 1.0), (0.5556, 0.8315, -1.0), (0.5556, 0.8315, 1.0), (0.7071, 0.7071, -1.0), (0.7071, 0.7071, 1.0), (0.8315, 0.5556, -1.0), (0.8315, 0.5556, 1.0), (0.9239, 0.3827, -1.0), (0.9239, 0.3827, 1.0), (0.9808, 0.1951, -1.0), (0.9808, 0.1951, 1.0), (1.0, 7.55e-08, -1.0), (1.0, 7.55e-08, 1.0), (0.9808, -0.1951, -1.0), (0.9808, -0.1951, 1.0), (0.9239, -0.3827, -1.0), (0.9239, -0.3827, 1.0), (0.8315, -0.5556, -1.0), (0.8315, -0.5556, 1.0), (0.7071, -0.7071, -1.0), (0.7071, -0.7071, 1.0), (0.5556, -0.8315, -1.0), (0.5556, -0.8315, 1.0), (0.3827, -0.9239, -1.0), (0.3827, -0.9239, 1.0), (0.1951, -0.9808, -1.0), (0.1951, -0.9808, 1.0), (-3.258e-07, -1.0, -1.0), (-3.258e-07, -1.0, 1.0), (-0.1951, -0.9808, -1.0), (-0.1951, -0.9808, 1.0), (-0.3827, -0.9239, -1.0), (-0.3827, -0.9239, 1.0), (-0.5556, -0.8315, -1.0), (-0.5556, -0.8315, 1.0), (-0.7071, -0.7071, -1.0), (-0.7071, -0.7071, 1.0), (-0.8315, -0.5556, -1.0), (-0.8315, -0.5556, 1.0), (-0.9239, -0.3827, -1.0), (-0.9239, -0.3827, 1.0), (-0.9808, -0.1951, -1.0), (-0.9808, -0.1951, 1.0), (-1.0, 9.656e-07, -1.0), (-1.0, 9.656e-07, 1.0), (-0.9808, 0.1951, -1.0), (-0.9808, 0.1951, 1.0), (-0.9239, 0.3827, -1.0), (-0.9239, 0.3827, 1.0), (-0.8315, 0.5556, -1.0), (-0.8315, 0.5556, 1.0), (-0.7071, 0.7071, -1.0), (-0.7071, 0.7071, 1.0), (-0.5556, 0.8315, -1.0), (-0.5556, 0.8315, 1.0), (-0.3827, 0.9239, -1.0), (-0.3827, 0.9239, 1.0), (-0.1951, 0.9808, -1.0), (-0.1951, 0.9808, 1.0)], [], [(0, 1, 3, 2), (2, 3, 5, 4), (4, 5, 7, 6), (6, 7, 9, 8), (8, 9, 11, 10), (10, 11, 13, 12), (12, 13, 15, 14), (14, 15, 17, 16), (16, 17, 19, 18), (18, 19, 21, 20), (20, 21, 23, 22), (22, 23, 25, 24), (24, 25, 27, 26), (26, 27, 29, 28), (28, 29, 31, 30), (30, 31, 33, 32), (32, 33, 35, 34), (34, 35, 37, 36), (36, 37, 39, 38), (38, 39, 41, 40), (40, 41, 43, 42), (42, 43, 45, 44), (44, 45, 47, 46), (46, 47, 49, 48), (48, 49, 51, 50), (50, 51, 53, 52), (52, 53, 55, 54), (54, 55, 57, 56), (56, 57, 59, 58), (58, 59, 61, 60), (3, 1, 63, 61, 59, 57, 55, 53, 51, 49, 47, 45, 43, 41, 39, 37, 35, 33, 31, 29, 27, 25, 23, 21, 19, 17, 15, 13, 11, 9, 7, 5), (60, 61, 63, 62), (62, 63, 1, 0), (0, 2, 4, 6, 8, 10, 12, 14, 16, 18, 20, 22, 24, 26, 28, 30, 32, 34, 36, 38, 40, 42, 44, 46, 48, 50, 52, 54, 56, 58, 60, 62)])
_uv = me_cylinder_001.uv_layers.new(name='UVMap')
_uv.uv.foreach_set('vector', [1.0, 0.5, 1.0, 1.0, 0.9688, 1.0, 0.9688, 0.5, 0.9688, 0.5, 0.9688, 1.0, 0.9375, 1.0, 0.9375, 0.5, 0.9375, 0.5, 0.9375, 1.0, 0.9062, 1.0, 0.9062, 0.5, 0.9062, 0.5, 0.9062, 1.0, 0.875, 1.0, 0.875, 0.5, 0.875, 0.5, 0.875, 1.0, 0.8438, 1.0, 0.8438, 0.5, 0.8438, 0.5, 0.8438, 1.0, 0.8125, 1.0, 0.8125, 0.5, 0.8125, 0.5, 0.8125, 1.0, 0.7812, 1.0, 0.7812, 0.5, 0.7812, 0.5, 0.7812, 1.0, 0.75, 1.0, 0.75, 0.5, 0.75, 0.5, 0.75, 1.0, 0.7188, 1.0, 0.7188, 0.5, 0.7188, 0.5, 0.7188, 1.0, 0.6875, 1.0, 0.6875, 0.5, 0.6875, 0.5, 0.6875, 1.0, 0.6562, 1.0, 0.6562, 0.5, 0.6562, 0.5, 0.6562, 1.0, 0.625, 1.0, 0.625, 0.5, 0.625, 0.5, 0.625, 1.0, 0.5938, 1.0, 0.5938, 0.5, 0.5938, 0.5, 0.5938, 1.0, 0.5625, 1.0, 0.5625, 0.5, 0.5625, 0.5, 0.5625, 1.0, 0.5312, 1.0, 0.5312, 0.5, 0.5312, 0.5, 0.5312, 1.0, 0.5, 1.0, 0.5, 0.5, 0.5, 0.5, 0.5, 1.0, 0.4688, 1.0, 0.4688, 0.5, 0.4688, 0.5, 0.4688, 1.0, 0.4375, 1.0, 0.4375, 0.5, 0.4375, 0.5, 0.4375, 1.0, 0.4062, 1.0, 0.4062, 0.5, 0.4062, 0.5, 0.4062, 1.0, 0.375, 1.0, 0.375, 0.5, 0.375, 0.5, 0.375, 1.0, 0.3438, 1.0, 0.3438, 0.5, 0.3438, 0.5, 0.3438, 1.0, 0.3125, 1.0, 0.3125, 0.5, 0.3125, 0.5, 0.3125, 1.0, 0.2812, 1.0, 0.2812, 0.5, 0.2812, 0.5, 0.2812, 1.0, 0.25, 1.0, 0.25, 0.5, 0.25, 0.5, 0.25, 1.0, 0.2188, 1.0, 0.2188, 0.5, 0.2188, 0.5, 0.2188, 1.0, 0.1875, 1.0, 0.1875, 0.5, 0.1875, 0.5, 0.1875, 1.0, 0.1562, 1.0, 0.1562, 0.5, 0.1562, 0.5, 0.1562, 1.0, 0.125, 1.0, 0.125, 0.5, 0.125, 0.5, 0.125, 1.0, 0.09375, 1.0, 0.09375, 0.5, 0.09375, 0.5, 0.09375, 1.0, 0.0625, 1.0, 0.0625, 0.5, 0.2968, 0.4854, 0.25, 0.49, 0.2032, 0.4854, 0.1582, 0.4717, 0.1167, 0.4496, 0.08029, 0.4197, 0.05045, 0.3833, 0.02827, 0.3418, 0.01461, 0.2968, 0.01, 0.25, 0.01461, 0.2032, 0.02827, 0.1582, 0.05045, 0.1167, 0.08029, 0.08029, 0.1167, 0.05045, 0.1582, 0.02827, 0.2032, 0.01461, 0.25, 0.01, 0.2968, 0.01461, 0.3418, 0.02827, 0.3833, 0.05045, 0.4197, 0.08029, 0.4496, 0.1167, 0.4717, 0.1582, 0.4854, 0.2032, 0.49, 0.25, 0.4854, 0.2968, 0.4717, 0.3418, 0.4496, 0.3833, 0.4197, 0.4197, 0.3833, 0.4496, 0.3418, 0.4717, 0.0625, 0.5, 0.0625, 1.0, 0.03125, 1.0, 0.03125, 0.5, 0.03125, 0.5, 0.03125, 1.0, 0.0, 1.0, 0.0, 0.5, 0.75, 0.49, 0.7968, 0.4854, 0.8418, 0.4717, 0.8833, 0.4496, 0.9197, 0.4197, 0.9496, 0.3833, 0.9717, 0.3418, 0.9854, 0.2968, 0.99, 0.25, 0.9854, 0.2032, 0.9717, 0.1582, 0.9496, 0.1167, 0.9197, 0.08029, 0.8833, 0.05045, 0.8418, 0.02827, 0.7968, 0.01461, 0.75, 0.01, 0.7032, 0.01461, 0.6582, 0.02827, 0.6167, 0.05045, 0.5803, 0.08029, 0.5504, 0.1167, 0.5283, 0.1582, 0.5146, 0.2032, 0.51, 0.25, 0.5146, 0.2968, 0.5283, 0.3418, 0.5504, 0.3833, 0.5803, 0.4197, 0.6167, 0.4496, 0.6582, 0.4717, 0.7032, 0.4854])
me_cylinder_001.use_remesh_preserve_volume = False
me_cylinder_001.use_remesh_preserve_attributes = False
me_cylinder_001.use_mirror_vertex_groups = False
me_cylinder_001.update()
me_cylinder_002 = bpy.data.meshes.new('Cylinder.002')
me_cylinder_002.from_pydata([(1.314e-08, 1.0, -1.055), (0.0, 1.0, 1.0), (0.1951, 0.9808, -1.055), (0.1951, 0.9808, 1.0), (0.3827, 0.9239, -1.055), (0.3827, 0.9239, 1.0), (0.5556, 0.8315, -1.055), (0.5556, 0.8315, 1.0), (0.7071, 0.7071, -1.055), (0.7071, 0.7071, 1.0), (0.8315, 0.5556, -1.055), (0.8315, 0.5556, 1.0), (0.9239, 0.3827, -1.055), (0.9239, 0.3827, 1.0), (0.9808, 0.1951, -1.055), (0.9808, 0.1951, 1.0), (1.0, 7.55e-08, -1.055), (1.0, 7.55e-08, 1.0), (0.9808, -0.1951, -1.055), (0.9808, -0.1951, 1.0), (0.9239, -0.3827, -1.055), (0.9239, -0.3827, 1.0), (0.8315, -0.5556, -1.055), (0.8315, -0.5556, 1.0), (0.7071, -0.7071, -1.055), (0.7071, -0.7071, 1.0), (0.5556, -0.8315, -1.055), (0.5556, -0.8315, 1.0), (0.3827, -0.9239, -1.055), (0.3827, -0.9239, 1.0), (0.1951, -0.9808, -1.055), (0.1951, -0.9808, 1.0), (-3.127e-07, -1.0, -1.055), (-3.258e-07, -1.0, 1.0), (-0.1951, -0.9808, -1.055), (-0.1951, -0.9808, 1.0), (-0.3827, -0.9239, -1.055), (-0.3827, -0.9239, 1.0), (-0.5556, -0.8315, -1.055), (-0.5556, -0.8315, 1.0), (-0.7071, -0.7071, -1.055), (-0.7071, -0.7071, 1.0), (-0.8315, -0.5556, -1.055), (-0.8315, -0.5556, 1.0), (-0.9239, -0.3827, -1.055), (-0.9239, -0.3827, 1.0), (-0.9808, -0.1951, -1.055), (-0.9808, -0.1951, 1.0), (-1.0, 9.656e-07, -1.055), (-1.0, 9.656e-07, 1.0), (-0.9808, 0.1951, -1.055), (-0.9808, 0.1951, 1.0), (-0.9239, 0.3827, -1.055), (-0.9239, 0.3827, 1.0), (-0.8315, 0.5556, -1.055), (-0.8315, 0.5556, 1.0), (-0.7071, 0.7071, -1.055), (-0.7071, 0.7071, 1.0), (-0.5556, 0.8315, -1.055), (-0.5556, 0.8315, 1.0), (-0.3827, 0.9239, -1.055), (-0.3827, 0.9239, 1.0), (-0.1951, 0.9808, -1.055), (-0.1951, 0.9808, 1.0)], [], [(0, 1, 3, 2), (2, 3, 5, 4), (4, 5, 7, 6), (6, 7, 9, 8), (8, 9, 11, 10), (10, 11, 13, 12), (12, 13, 15, 14), (14, 15, 17, 16), (16, 17, 19, 18), (18, 19, 21, 20), (20, 21, 23, 22), (22, 23, 25, 24), (24, 25, 27, 26), (26, 27, 29, 28), (28, 29, 31, 30), (30, 31, 33, 32), (32, 33, 35, 34), (34, 35, 37, 36), (36, 37, 39, 38), (38, 39, 41, 40), (40, 41, 43, 42), (42, 43, 45, 44), (44, 45, 47, 46), (46, 47, 49, 48), (48, 49, 51, 50), (50, 51, 53, 52), (52, 53, 55, 54), (54, 55, 57, 56), (56, 57, 59, 58), (58, 59, 61, 60), (3, 1, 63, 61, 59, 57, 55, 53, 51, 49, 47, 45, 43, 41, 39, 37, 35, 33, 31, 29, 27, 25, 23, 21, 19, 17, 15, 13, 11, 9, 7, 5), (60, 61, 63, 62), (62, 63, 1, 0), (0, 2, 4, 6, 8, 10, 12, 14, 16, 18, 20, 22, 24, 26, 28, 30, 32, 34, 36, 38, 40, 42, 44, 46, 48, 50, 52, 54, 56, 58, 60, 62)])
_uv = me_cylinder_002.uv_layers.new(name='UVMap')
_uv.uv.foreach_set('vector', [1.0, 0.5, 1.0, 1.0, 0.9688, 1.0, 0.9688, 0.5, 0.9688, 0.5, 0.9688, 1.0, 0.9375, 1.0, 0.9375, 0.5, 0.9375, 0.5, 0.9375, 1.0, 0.9062, 1.0, 0.9062, 0.5, 0.9062, 0.5, 0.9062, 1.0, 0.875, 1.0, 0.875, 0.5, 0.875, 0.5, 0.875, 1.0, 0.8438, 1.0, 0.8438, 0.5, 0.8438, 0.5, 0.8438, 1.0, 0.8125, 1.0, 0.8125, 0.5, 0.8125, 0.5, 0.8125, 1.0, 0.7812, 1.0, 0.7812, 0.5, 0.7812, 0.5, 0.7812, 1.0, 0.75, 1.0, 0.75, 0.5, 0.75, 0.5, 0.75, 1.0, 0.7188, 1.0, 0.7188, 0.5, 0.7188, 0.5, 0.7188, 1.0, 0.6875, 1.0, 0.6875, 0.5, 0.6875, 0.5, 0.6875, 1.0, 0.6562, 1.0, 0.6562, 0.5, 0.6562, 0.5, 0.6562, 1.0, 0.625, 1.0, 0.625, 0.5, 0.625, 0.5, 0.625, 1.0, 0.5938, 1.0, 0.5938, 0.5, 0.5938, 0.5, 0.5938, 1.0, 0.5625, 1.0, 0.5625, 0.5, 0.5625, 0.5, 0.5625, 1.0, 0.5312, 1.0, 0.5312, 0.5, 0.5312, 0.5, 0.5312, 1.0, 0.5, 1.0, 0.5, 0.5, 0.5, 0.5, 0.5, 1.0, 0.4688, 1.0, 0.4688, 0.5, 0.4688, 0.5, 0.4688, 1.0, 0.4375, 1.0, 0.4375, 0.5, 0.4375, 0.5, 0.4375, 1.0, 0.4062, 1.0, 0.4062, 0.5, 0.4062, 0.5, 0.4062, 1.0, 0.375, 1.0, 0.375, 0.5, 0.375, 0.5, 0.375, 1.0, 0.3438, 1.0, 0.3438, 0.5, 0.3438, 0.5, 0.3438, 1.0, 0.3125, 1.0, 0.3125, 0.5, 0.3125, 0.5, 0.3125, 1.0, 0.2812, 1.0, 0.2812, 0.5, 0.2812, 0.5, 0.2812, 1.0, 0.25, 1.0, 0.25, 0.5, 0.25, 0.5, 0.25, 1.0, 0.2188, 1.0, 0.2188, 0.5, 0.2188, 0.5, 0.2188, 1.0, 0.1875, 1.0, 0.1875, 0.5, 0.1875, 0.5, 0.1875, 1.0, 0.1562, 1.0, 0.1562, 0.5, 0.1562, 0.5, 0.1562, 1.0, 0.125, 1.0, 0.125, 0.5, 0.125, 0.5, 0.125, 1.0, 0.09375, 1.0, 0.09375, 0.5, 0.09375, 0.5, 0.09375, 1.0, 0.0625, 1.0, 0.0625, 0.5, 0.2968, 0.4854, 0.25, 0.49, 0.2032, 0.4854, 0.1582, 0.4717, 0.1167, 0.4496, 0.08029, 0.4197, 0.05045, 0.3833, 0.02827, 0.3418, 0.01461, 0.2968, 0.01, 0.25, 0.01461, 0.2032, 0.02827, 0.1582, 0.05045, 0.1167, 0.08029, 0.08029, 0.1167, 0.05045, 0.1582, 0.02827, 0.2032, 0.01461, 0.25, 0.01, 0.2968, 0.01461, 0.3418, 0.02827, 0.3833, 0.05045, 0.4197, 0.08029, 0.4496, 0.1167, 0.4717, 0.1582, 0.4854, 0.2032, 0.49, 0.25, 0.4854, 0.2968, 0.4717, 0.3418, 0.4496, 0.3833, 0.4197, 0.4197, 0.3833, 0.4496, 0.3418, 0.4717, 0.0625, 0.5, 0.0625, 1.0, 0.03125, 1.0, 0.03125, 0.5, 0.03125, 0.5, 0.03125, 1.0, 0.0, 1.0, 0.0, 0.5, 0.75, 0.49, 0.7968, 0.4854, 0.8418, 0.4717, 0.8833, 0.4496, 0.9197, 0.4197, 0.9496, 0.3833, 0.9717, 0.3418, 0.9854, 0.2968, 0.99, 0.25, 0.9854, 0.2032, 0.9717, 0.1582, 0.9496, 0.1167, 0.9197, 0.08029, 0.8833, 0.05045, 0.8418, 0.02827, 0.7968, 0.01461, 0.75, 0.01, 0.7032, 0.01461, 0.6582, 0.02827, 0.6167, 0.05045, 0.5803, 0.08029, 0.5504, 0.1167, 0.5283, 0.1582, 0.5146, 0.2032, 0.51, 0.25, 0.5146, 0.2968, 0.5283, 0.3418, 0.5504, 0.3833, 0.5803, 0.4197, 0.6167, 0.4496, 0.6582, 0.4717, 0.7032, 0.4854])
me_cylinder_002.use_remesh_preserve_volume = False
me_cylinder_002.use_remesh_preserve_attributes = False
me_cylinder_002.use_mirror_vertex_groups = False
me_cylinder_002.update()
me_cylinder_003 = bpy.data.meshes.new('Cylinder.003')
me_cylinder_003.from_pydata([(-1.273e-08, 1.0, -0.941), (0.0, 1.0, 1.0), (0.1951, 0.9808, -0.941), (0.1951, 0.9808, 1.0), (0.3827, 0.9239, -0.941), (0.3827, 0.9239, 1.0), (0.5556, 0.8315, -0.941), (0.5556, 0.8315, 1.0), (0.7071, 0.7071, -0.941), (0.7071, 0.7071, 1.0), (0.8315, 0.5556, -0.941), (0.8315, 0.5556, 1.0), (0.9239, 0.3827, -0.941), (0.9239, 0.3827, 1.0), (0.9808, 0.1951, -0.941), (0.9808, 0.1951, 1.0), (1.0, 7.55e-08, -0.941), (1.0, 7.55e-08, 1.0), (0.9808, -0.1951, -0.941), (0.9808, -0.1951, 1.0), (0.9239, -0.3827, -0.941), (0.9239, -0.3827, 1.0), (0.8315, -0.5556, -0.941), (0.8315, -0.5556, 1.0), (0.7071, -0.7071, -0.941), (0.7071, -0.7071, 1.0), (0.5556, -0.8315, -0.941), (0.5556, -0.8315, 1.0), (0.3827, -0.9239, -0.941), (0.3827, -0.9239, 1.0), (0.1951, -0.9808, -0.941), (0.1951, -0.9808, 1.0), (-3.386e-07, -1.0, -0.941), (-3.258e-07, -1.0, 1.0), (-0.1951, -0.9808, -0.941), (-0.1951, -0.9808, 1.0), (-0.3827, -0.9239, -0.941), (-0.3827, -0.9239, 1.0), (-0.5556, -0.8315, -0.941), (-0.5556, -0.8315, 1.0), (-0.7071, -0.7071, -0.941), (-0.7071, -0.7071, 1.0), (-0.8315, -0.5556, -0.941), (-0.8315, -0.5556, 1.0), (-0.9239, -0.3827, -0.941), (-0.9239, -0.3827, 1.0), (-0.9808, -0.1951, -0.941), (-0.9808, -0.1951, 1.0), (-1.0, 9.656e-07, -0.941), (-1.0, 9.656e-07, 1.0), (-0.9808, 0.1951, -0.941), (-0.9808, 0.1951, 1.0), (-0.9239, 0.3827, -0.941), (-0.9239, 0.3827, 1.0), (-0.8315, 0.5556, -0.941), (-0.8315, 0.5556, 1.0), (-0.7071, 0.7071, -0.941), (-0.7071, 0.7071, 1.0), (-0.5556, 0.8315, -0.941), (-0.5556, 0.8315, 1.0), (-0.3827, 0.9239, -0.941), (-0.3827, 0.9239, 1.0), (-0.1951, 0.9808, -0.941), (-0.1951, 0.9808, 1.0)], [], [(0, 1, 3, 2), (2, 3, 5, 4), (4, 5, 7, 6), (6, 7, 9, 8), (8, 9, 11, 10), (10, 11, 13, 12), (12, 13, 15, 14), (14, 15, 17, 16), (16, 17, 19, 18), (18, 19, 21, 20), (20, 21, 23, 22), (22, 23, 25, 24), (24, 25, 27, 26), (26, 27, 29, 28), (28, 29, 31, 30), (30, 31, 33, 32), (32, 33, 35, 34), (34, 35, 37, 36), (36, 37, 39, 38), (38, 39, 41, 40), (40, 41, 43, 42), (42, 43, 45, 44), (44, 45, 47, 46), (46, 47, 49, 48), (48, 49, 51, 50), (50, 51, 53, 52), (52, 53, 55, 54), (54, 55, 57, 56), (56, 57, 59, 58), (58, 59, 61, 60), (3, 1, 63, 61, 59, 57, 55, 53, 51, 49, 47, 45, 43, 41, 39, 37, 35, 33, 31, 29, 27, 25, 23, 21, 19, 17, 15, 13, 11, 9, 7, 5), (60, 61, 63, 62), (62, 63, 1, 0), (0, 2, 4, 6, 8, 10, 12, 14, 16, 18, 20, 22, 24, 26, 28, 30, 32, 34, 36, 38, 40, 42, 44, 46, 48, 50, 52, 54, 56, 58, 60, 62)])
_uv = me_cylinder_003.uv_layers.new(name='UVMap')
_uv.uv.foreach_set('vector', [1.0, 0.5, 1.0, 1.0, 0.9688, 1.0, 0.9688, 0.5, 0.9688, 0.5, 0.9688, 1.0, 0.9375, 1.0, 0.9375, 0.5, 0.9375, 0.5, 0.9375, 1.0, 0.9062, 1.0, 0.9062, 0.5, 0.9062, 0.5, 0.9062, 1.0, 0.875, 1.0, 0.875, 0.5, 0.875, 0.5, 0.875, 1.0, 0.8438, 1.0, 0.8438, 0.5, 0.8438, 0.5, 0.8438, 1.0, 0.8125, 1.0, 0.8125, 0.5, 0.8125, 0.5, 0.8125, 1.0, 0.7812, 1.0, 0.7812, 0.5, 0.7812, 0.5, 0.7812, 1.0, 0.75, 1.0, 0.75, 0.5, 0.75, 0.5, 0.75, 1.0, 0.7188, 1.0, 0.7188, 0.5, 0.7188, 0.5, 0.7188, 1.0, 0.6875, 1.0, 0.6875, 0.5, 0.6875, 0.5, 0.6875, 1.0, 0.6562, 1.0, 0.6562, 0.5, 0.6562, 0.5, 0.6562, 1.0, 0.625, 1.0, 0.625, 0.5, 0.625, 0.5, 0.625, 1.0, 0.5938, 1.0, 0.5938, 0.5, 0.5938, 0.5, 0.5938, 1.0, 0.5625, 1.0, 0.5625, 0.5, 0.5625, 0.5, 0.5625, 1.0, 0.5312, 1.0, 0.5312, 0.5, 0.5312, 0.5, 0.5312, 1.0, 0.5, 1.0, 0.5, 0.5, 0.5, 0.5, 0.5, 1.0, 0.4688, 1.0, 0.4688, 0.5, 0.4688, 0.5, 0.4688, 1.0, 0.4375, 1.0, 0.4375, 0.5, 0.4375, 0.5, 0.4375, 1.0, 0.4062, 1.0, 0.4062, 0.5, 0.4062, 0.5, 0.4062, 1.0, 0.375, 1.0, 0.375, 0.5, 0.375, 0.5, 0.375, 1.0, 0.3438, 1.0, 0.3438, 0.5, 0.3438, 0.5, 0.3438, 1.0, 0.3125, 1.0, 0.3125, 0.5, 0.3125, 0.5, 0.3125, 1.0, 0.2812, 1.0, 0.2812, 0.5, 0.2812, 0.5, 0.2812, 1.0, 0.25, 1.0, 0.25, 0.5, 0.25, 0.5, 0.25, 1.0, 0.2188, 1.0, 0.2188, 0.5, 0.2188, 0.5, 0.2188, 1.0, 0.1875, 1.0, 0.1875, 0.5, 0.1875, 0.5, 0.1875, 1.0, 0.1562, 1.0, 0.1562, 0.5, 0.1562, 0.5, 0.1562, 1.0, 0.125, 1.0, 0.125, 0.5, 0.125, 0.5, 0.125, 1.0, 0.09375, 1.0, 0.09375, 0.5, 0.09375, 0.5, 0.09375, 1.0, 0.0625, 1.0, 0.0625, 0.5, 0.2968, 0.4854, 0.25, 0.49, 0.2032, 0.4854, 0.1582, 0.4717, 0.1167, 0.4496, 0.08029, 0.4197, 0.05045, 0.3833, 0.02827, 0.3418, 0.01461, 0.2968, 0.01, 0.25, 0.01461, 0.2032, 0.02827, 0.1582, 0.05045, 0.1167, 0.08029, 0.08029, 0.1167, 0.05045, 0.1582, 0.02827, 0.2032, 0.01461, 0.25, 0.01, 0.2968, 0.01461, 0.3418, 0.02827, 0.3833, 0.05045, 0.4197, 0.08029, 0.4496, 0.1167, 0.4717, 0.1582, 0.4854, 0.2032, 0.49, 0.25, 0.4854, 0.2968, 0.4717, 0.3418, 0.4496, 0.3833, 0.4197, 0.4197, 0.3833, 0.4496, 0.3418, 0.4717, 0.0625, 0.5, 0.0625, 1.0, 0.03125, 1.0, 0.03125, 0.5, 0.03125, 0.5, 0.03125, 1.0, 0.0, 1.0, 0.0, 0.5, 0.75, 0.49, 0.7968, 0.4854, 0.8418, 0.4717, 0.8833, 0.4496, 0.9197, 0.4197, 0.9496, 0.3833, 0.9717, 0.3418, 0.9854, 0.2968, 0.99, 0.25, 0.9854, 0.2032, 0.9717, 0.1582, 0.9496, 0.1167, 0.9197, 0.08029, 0.8833, 0.05045, 0.8418, 0.02827, 0.7968, 0.01461, 0.75, 0.01, 0.7032, 0.01461, 0.6582, 0.02827, 0.6167, 0.05045, 0.5803, 0.08029, 0.5504, 0.1167, 0.5283, 0.1582, 0.5146, 0.2032, 0.51, 0.25, 0.5146, 0.2968, 0.5283, 0.3418, 0.5504, 0.3833, 0.5803, 0.4197, 0.6167, 0.4496, 0.6582, 0.4717, 0.7032, 0.4854])
me_cylinder_003.use_remesh_preserve_volume = False
me_cylinder_003.use_remesh_preserve_attributes = False
me_cylinder_003.use_mirror_vertex_groups = False
me_cylinder_003.update()
me_cube_001 = bpy.data.meshes.new('Cube.001')
me_cube_001.from_pydata([(-0.498, -1.674, -0.5), (0.444, -0.6725, -0.5), (-0.4961, -1.677, -0.5878), (0.4454, -0.6754, -0.5878), (-0.4903, -1.684, -0.6722), (0.4654, -0.6254, -0.6722), (-0.481, -1.696, -0.75), (0.4748, -0.6371, -0.75), (-0.4684, -1.711, -0.8182), (0.4873, -0.6529, -0.8182), (-0.4531, -1.731, -0.8742), (0.5027, -0.6722, -0.8742), (-0.4357, -1.753, -0.9157), (0.5201, -0.6942, -0.9157), (-0.4167, -1.777, -0.9414), (0.5391, -0.718, -0.9414), (-0.397, -1.801, -0.95), (0.5588, -0.7428, -0.95), (-0.3773, -1.826, -0.9414), (0.5785, -0.7676, -0.9414), (-0.3583, -1.85, -0.9157), (0.5975, -0.7914, -0.9157), (-0.3408, -1.872, -0.8742), (0.6149, -0.8134, -0.8742), (-0.3255, -1.891, -0.8182), (0.6303, -0.8326, -0.8182), (-0.313, -1.907, -0.75), (0.6428, -0.8484, -0.75), (-0.3036, -1.919, -0.6722), (0.6522, -0.8602, -0.6722), (-0.2979, -1.926, -0.5878), (0.6579, -0.8674, -0.5878), (-0.2959, -1.928, -0.5), (0.6598, -0.8698, -0.5), (-0.2979, -1.926, -0.4122), (0.6579, -0.8674, -0.4122), (-0.3036, -1.919, -0.3278), (0.6522, -0.8602, -0.3278), (-0.313, -1.907, -0.25), (0.6428, -0.8484, -0.25), (-0.3255, -1.891, -0.1818), (0.6303, -0.8326, -0.1818), (-0.3408, -1.872, -0.1258), (0.6149, -0.8134, -0.1258), (-0.3583, -1.85, -0.08425), (0.5975, -0.7914, -0.08425), (-0.3773, -1.826, -0.05865), (0.5785, -0.7676, -0.05865), (-0.397, -1.801, -0.05), (0.5588, -0.7428, -0.05), (-0.4167, -1.777, -0.05865), (0.5391, -0.718, -0.05865), (-0.4357, -1.753, -0.08425), (0.5201, -0.6942, -0.08425), (-0.4531, -1.731, -0.1258), (0.5027, -0.6722, -0.1258), (-0.4684, -1.711, -0.1818), (0.4873, -0.6529, -0.1818), (-0.481, -1.696, -0.25), (0.4748, -0.6371, -0.25), (-0.4903, -1.684, -0.3278), (0.4654, -0.6254, -0.3278), (-0.4961, -1.677, -0.4122), (0.4597, -0.6182, -0.4122)], [], [(0, 1, 3, 2), (2, 3, 5, 4), (4, 5, 7, 6), (6, 7, 9, 8), (8, 9, 11, 10), (10, 11, 13, 12), (12, 13, 15, 14), (14, 15, 17, 16), (16, 17, 19, 18), (18, 19, 21, 20), (20, 21, 23, 22), (22, 23, 25, 24), (24, 25, 27, 26), (26, 27, 29, 28), (28, 29, 31, 30), (30, 31, 33, 32), (32, 33, 35, 34), (34, 35, 37, 36), (36, 37, 39, 38), (38, 39, 41, 40), (40, 41, 43, 42), (42, 43, 45, 44), (44, 45, 47, 46), (46, 47, 49, 48), (48, 49, 51, 50), (50, 51, 53, 52), (52, 53, 55, 54), (54, 55, 57, 56), (56, 57, 59, 58), (58, 59, 61, 60), (3, 1, 63, 61, 59, 57, 55, 53, 51, 49, 47, 45, 43, 41, 39, 37, 35, 33, 31, 29, 27, 25, 23, 21, 19, 17, 15, 13, 11, 9, 7, 5), (60, 61, 63, 62), (62, 63, 1, 0), (0, 2, 4, 6, 8, 10, 12, 14, 16, 18, 20, 22, 24, 26, 28, 30, 32, 34, 36, 38, 40, 42, 44, 46, 48, 50, 52, 54, 56, 58, 60, 62)])
_uv = me_cube_001.uv_layers.new(name='UVMap')
_uv.uv.foreach_set('vector', [1.0, 0.5, 1.0, 1.0, 0.9688, 1.0, 0.9688, 0.5, 0.9688, 0.5, 0.9688, 1.0, 0.9375, 1.0, 0.9375, 0.5, 0.9375, 0.5, 0.9375, 1.0, 0.9062, 1.0, 0.9062, 0.5, 0.9062, 0.5, 0.9062, 1.0, 0.875, 1.0, 0.875, 0.5, 0.875, 0.5, 0.875, 1.0, 0.8438, 1.0, 0.8438, 0.5, 0.8438, 0.5, 0.8438, 1.0, 0.8125, 1.0, 0.8125, 0.5, 0.8125, 0.5, 0.8125, 1.0, 0.7812, 1.0, 0.7812, 0.5, 0.7812, 0.5, 0.7812, 1.0, 0.75, 1.0, 0.75, 0.5, 0.75, 0.5, 0.75, 1.0, 0.7188, 1.0, 0.7188, 0.5, 0.7188, 0.5, 0.7188, 1.0, 0.6875, 1.0, 0.6875, 0.5, 0.6875, 0.5, 0.6875, 1.0, 0.6562, 1.0, 0.6562, 0.5, 0.6562, 0.5, 0.6562, 1.0, 0.625, 1.0, 0.625, 0.5, 0.625, 0.5, 0.625, 1.0, 0.5938, 1.0, 0.5938, 0.5, 0.5938, 0.5, 0.5938, 1.0, 0.5625, 1.0, 0.5625, 0.5, 0.5625, 0.5, 0.5625, 1.0, 0.5312, 1.0, 0.5312, 0.5, 0.5312, 0.5, 0.5312, 1.0, 0.5, 1.0, 0.5, 0.5, 0.5, 0.5, 0.5, 1.0, 0.4688, 1.0, 0.4688, 0.5, 0.4688, 0.5, 0.4688, 1.0, 0.4375, 1.0, 0.4375, 0.5, 0.4375, 0.5, 0.4375, 1.0, 0.4062, 1.0, 0.4062, 0.5, 0.4062, 0.5, 0.4062, 1.0, 0.375, 1.0, 0.375, 0.5, 0.375, 0.5, 0.375, 1.0, 0.3438, 1.0, 0.3438, 0.5, 0.3438, 0.5, 0.3438, 1.0, 0.3125, 1.0, 0.3125, 0.5, 0.3125, 0.5, 0.3125, 1.0, 0.2812, 1.0, 0.2812, 0.5, 0.2812, 0.5, 0.2812, 1.0, 0.25, 1.0, 0.25, 0.5, 0.25, 0.5, 0.25, 1.0, 0.2188, 1.0, 0.2188, 0.5, 0.2188, 0.5, 0.2188, 1.0, 0.1875, 1.0, 0.1875, 0.5, 0.1875, 0.5, 0.1875, 1.0, 0.1562, 1.0, 0.1562, 0.5, 0.1562, 0.5, 0.1562, 1.0, 0.125, 1.0, 0.125, 0.5, 0.125, 0.5, 0.125, 1.0, 0.09375, 1.0, 0.09375, 0.5, 0.09375, 0.5, 0.09375, 1.0, 0.0625, 1.0, 0.0625, 0.5, 0.2968, 0.4854, 0.25, 0.49, 0.2032, 0.4854, 0.1582, 0.4717, 0.1167, 0.4496, 0.08029, 0.4197, 0.05045, 0.3833, 0.02827, 0.3418, 0.01461, 0.2968, 0.01, 0.25, 0.01461, 0.2032, 0.02827, 0.1582, 0.05045, 0.1167, 0.08029, 0.08029, 0.1167, 0.05045, 0.1582, 0.02827, 0.2032, 0.01461, 0.25, 0.01, 0.2968, 0.01461, 0.3418, 0.02827, 0.3833, 0.05045, 0.4197, 0.08029, 0.4496, 0.1167, 0.4717, 0.1582, 0.4854, 0.2032, 0.49, 0.25, 0.4854, 0.2968, 0.4717, 0.3418, 0.4496, 0.3833, 0.4197, 0.4197, 0.3833, 0.4496, 0.3418, 0.4717, 0.0625, 0.5, 0.0625, 1.0, 0.03125, 1.0, 0.03125, 0.5, 0.03125, 0.5, 0.03125, 1.0, 0.0, 1.0, 0.0, 0.5, 0.75, 0.49, 0.7968, 0.4854, 0.8418, 0.4717, 0.8833, 0.4496, 0.9197, 0.4197, 0.9496, 0.3833, 0.9717, 0.3418, 0.9854, 0.2968, 0.99, 0.25, 0.9854, 0.2032, 0.9717, 0.1582, 0.9496, 0.1167, 0.9197, 0.08029, 0.8833, 0.05045, 0.8418, 0.02827, 0.7968, 0.01461, 0.75, 0.01, 0.7032, 0.01461, 0.6582, 0.02827, 0.6167, 0.05045, 0.5803, 0.08029, 0.5504, 0.1167, 0.5283, 0.1582, 0.5146, 0.2032, 0.51, 0.25, 0.5146, 0.2968, 0.5283, 0.3418, 0.5504, 0.3833, 0.5803, 0.4197, 0.6167, 0.4496, 0.6582, 0.4717, 0.7032, 0.4854])
me_cube_001.materials.append(mat_material)
me_cube_001.use_remesh_preserve_volume = False
me_cube_001.use_remesh_preserve_attributes = False
me_cube_001.use_mirror_vertex_groups = False
me_cube_001.update()

# ---- objects
ob_h = bpy.data.objects.new('h', me_cube)
ob_4 = bpy.data.objects.new('4', me_cylinder)
ob_3 = bpy.data.objects.new('3', me_cylinder_001)
ob_2 = bpy.data.objects.new('2', me_cylinder_002)
ob_1 = bpy.data.objects.new('1', me_cylinder_003)
ob_t = bpy.data.objects.new('t', me_cube_001)

# ---- transforms, parenting, visibility, modifiers, constraints
ob_h.location = (0.0, 0.0, 0.2)
ob_h.scale = (1.18, 1.0, 0.4)
ob_h.lock_rotations_4d = False
ob_h.empty_display_type = 'ARROWS'
ob_h.lineart.crease_threshold = 0.0
ob_4.location = (-1.501, 0.6455, 0.0)
ob_4.rotation_euler = (0.0, 1.571, -0.0733)
ob_4.scale = (0.18, 0.18, 0.8394)
ob_4.lineart.crease_threshold = 0.0
ob_3.location = (-1.588, 0.1386, 0.0)
ob_3.rotation_euler = (0.0, 1.571, -0.03491)
ob_3.scale = (0.18, 0.18, 0.91)
ob_3.lineart.crease_threshold = 0.0
ob_2.location = (-1.664, -0.3652, 0.0)
ob_2.rotation_euler = (0.0, 1.571, 0.02443)
ob_2.scale = (0.18, 0.18, 0.9822)
ob_2.lineart.crease_threshold = 0.0
ob_1.location = (-1.561, -0.9132, 0.0)
ob_1.rotation_euler = (0.0, 1.571, 0.09425)
ob_1.scale = (0.18, 0.18, 0.8886)
ob_1.lineart.crease_threshold = 0.0
ob_t.location = (0.0, 0.0, 0.2)
ob_t.scale = (1.18, 1.0, 0.4)
ob_t.lock_rotations_4d = False
ob_t.empty_display_type = 'ARROWS'
ob_t.lineart.crease_threshold = 0.0

# ---- collection membership
col_collection.objects.link(ob_h)
col_collection.objects.link(ob_4)
col_collection.objects.link(ob_3)
col_collection.objects.link(ob_2)
col_collection.objects.link(ob_1)
col_collection.objects.link(ob_t)

# ---- scene / render settings (as saved in the file)
scene.frame_start = 1; scene.frame_end = 250; scene.frame_set(15)
scene.render.engine = 'BLENDER_EEVEE_NEXT'
scene.cycles.use_denoising = False
scene.cycles.samples = 128
scene.cycles.sampling_pattern = 'TABULATED_SOBOL'
scene.cycles.use_adaptive_sampling = False
scene.cycles.use_light_tree = False
scene.view_settings.view_transform = 'Filmic'
bpy.context.view_layer.update()

# ---- added for rendering (the .blend has no active camera and no usable light): camera, sun
cam_auto = bpy.data.cameras.new('AutoCamera')
cam_auto.lens = 50.0
cam_auto.sensor_width = 36.0
cam_auto.clip_end = 1000.0
ob_auto_camera = bpy.data.objects.new('AutoCamera', cam_auto)
scene.collection.objects.link(ob_auto_camera)
ob_auto_camera.location = (3.68513, -5.86282, 3.55231)
ob_auto_camera.rotation_euler = (1.09748, -7.21219e-08, 0.694738)
scene.camera = ob_auto_camera
light_auto_sun = bpy.data.lights.new('AutoSun', 'SUN')
light_auto_sun.energy = 3.0
light_auto_sun.angle = 0.0523599
ob_auto_sun = bpy.data.objects.new('AutoSun', light_auto_sun)
scene.collection.objects.link(ob_auto_sun)
ob_auto_sun.rotation_euler = (0.872665, 0.174533, 0.523599)
bpy.context.view_layer.update()
